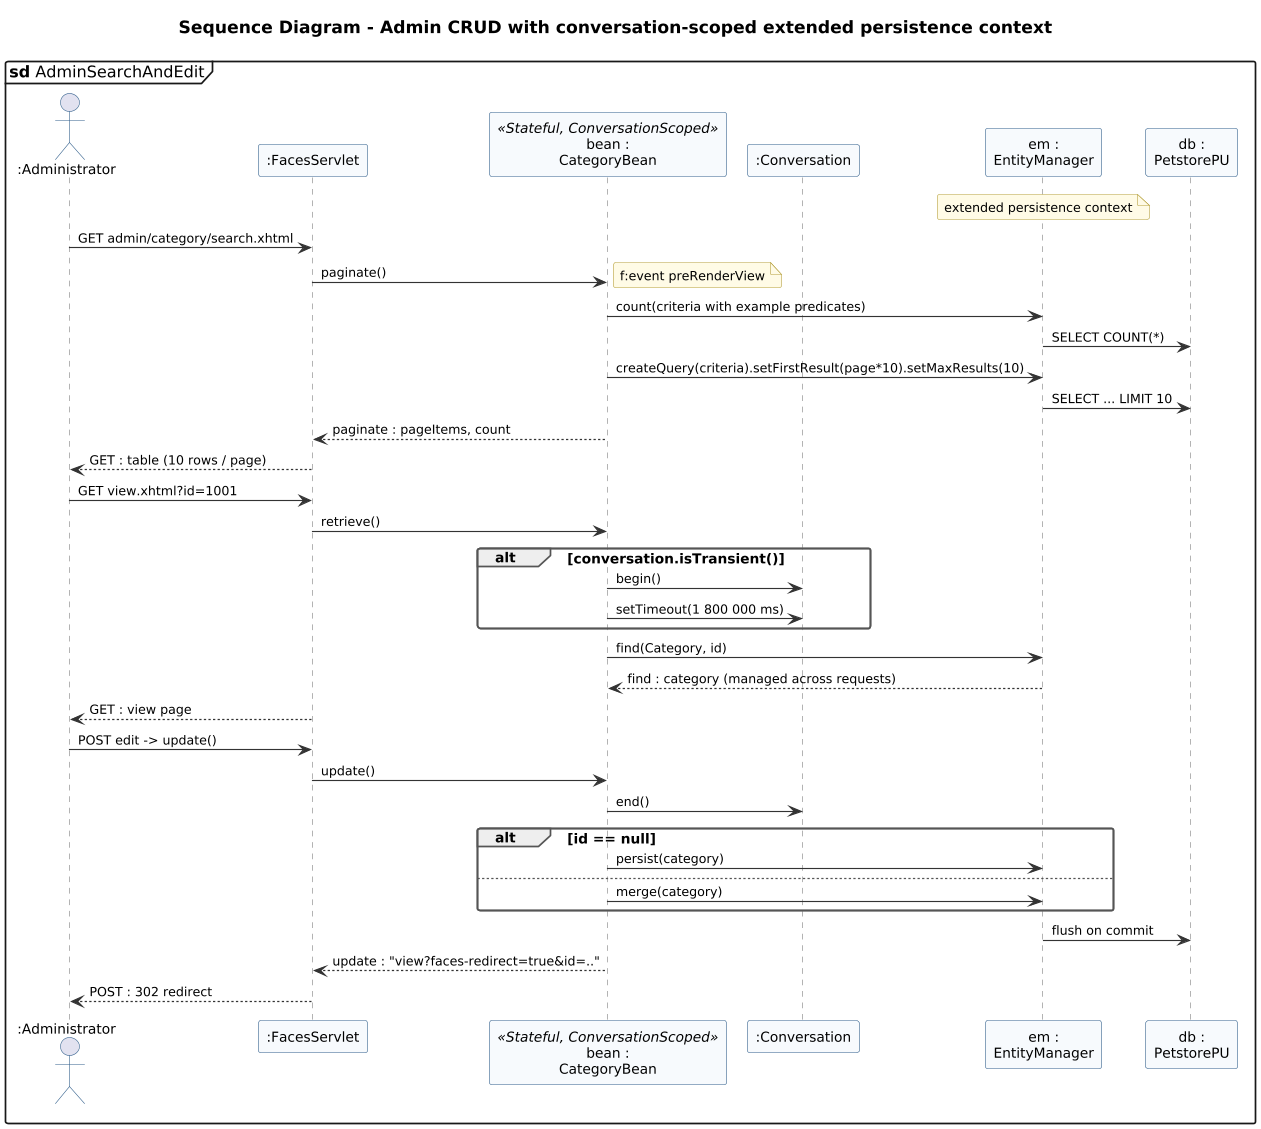

The diagram above was rendered by PlantUML. Its source (embedded in the PNG):
@startuml 13d-sequence-admin-search
' @kind: Sequence
' @summary: Admin CRUD with a CDI conversation and an EXTENDED persistence context.
!include ../_style.iuml
mainframe **sd** AdminSearchAndEdit
title Sequence Diagram - Admin CRUD with conversation-scoped extended persistence context

actor ":Administrator" as a
participant ":FacesServlet" as fs
participant "bean :\nCategoryBean" as b <<Stateful, ConversationScoped>>
participant ":Conversation" as conv
participant "em :\nEntityManager" as em
participant "db :\nPetstorePU" as db
note over em : extended persistence context

a -> fs : GET admin/category/search.xhtml
fs -> b : paginate()
note right: f:event preRenderView
b -> em : count(criteria with example predicates)
em -> db : SELECT COUNT(*)
b -> em : createQuery(criteria).setFirstResult(page*10).setMaxResults(10)
em -> db : SELECT ... LIMIT 10
b --> fs : paginate : pageItems, count
fs --> a : GET : table (10 rows / page)

a -> fs : GET view.xhtml?id=1001
fs -> b : retrieve()
alt conversation.isTransient()
  b -> conv : begin()
  b -> conv : setTimeout(1 800 000 ms)
end
b -> em : find(Category, id)
em --> b : find : category (managed across requests)
fs --> a : GET : view page

a -> fs : POST edit -> update()
fs -> b : update()
b -> conv : end()
alt id == null
  b -> em : persist(category)
else
  b -> em : merge(category)
end
em -> db : flush on commit
b --> fs : update : "view?faces-redirect=true&id=.."
fs --> a : POST : 302 redirect
@enduml